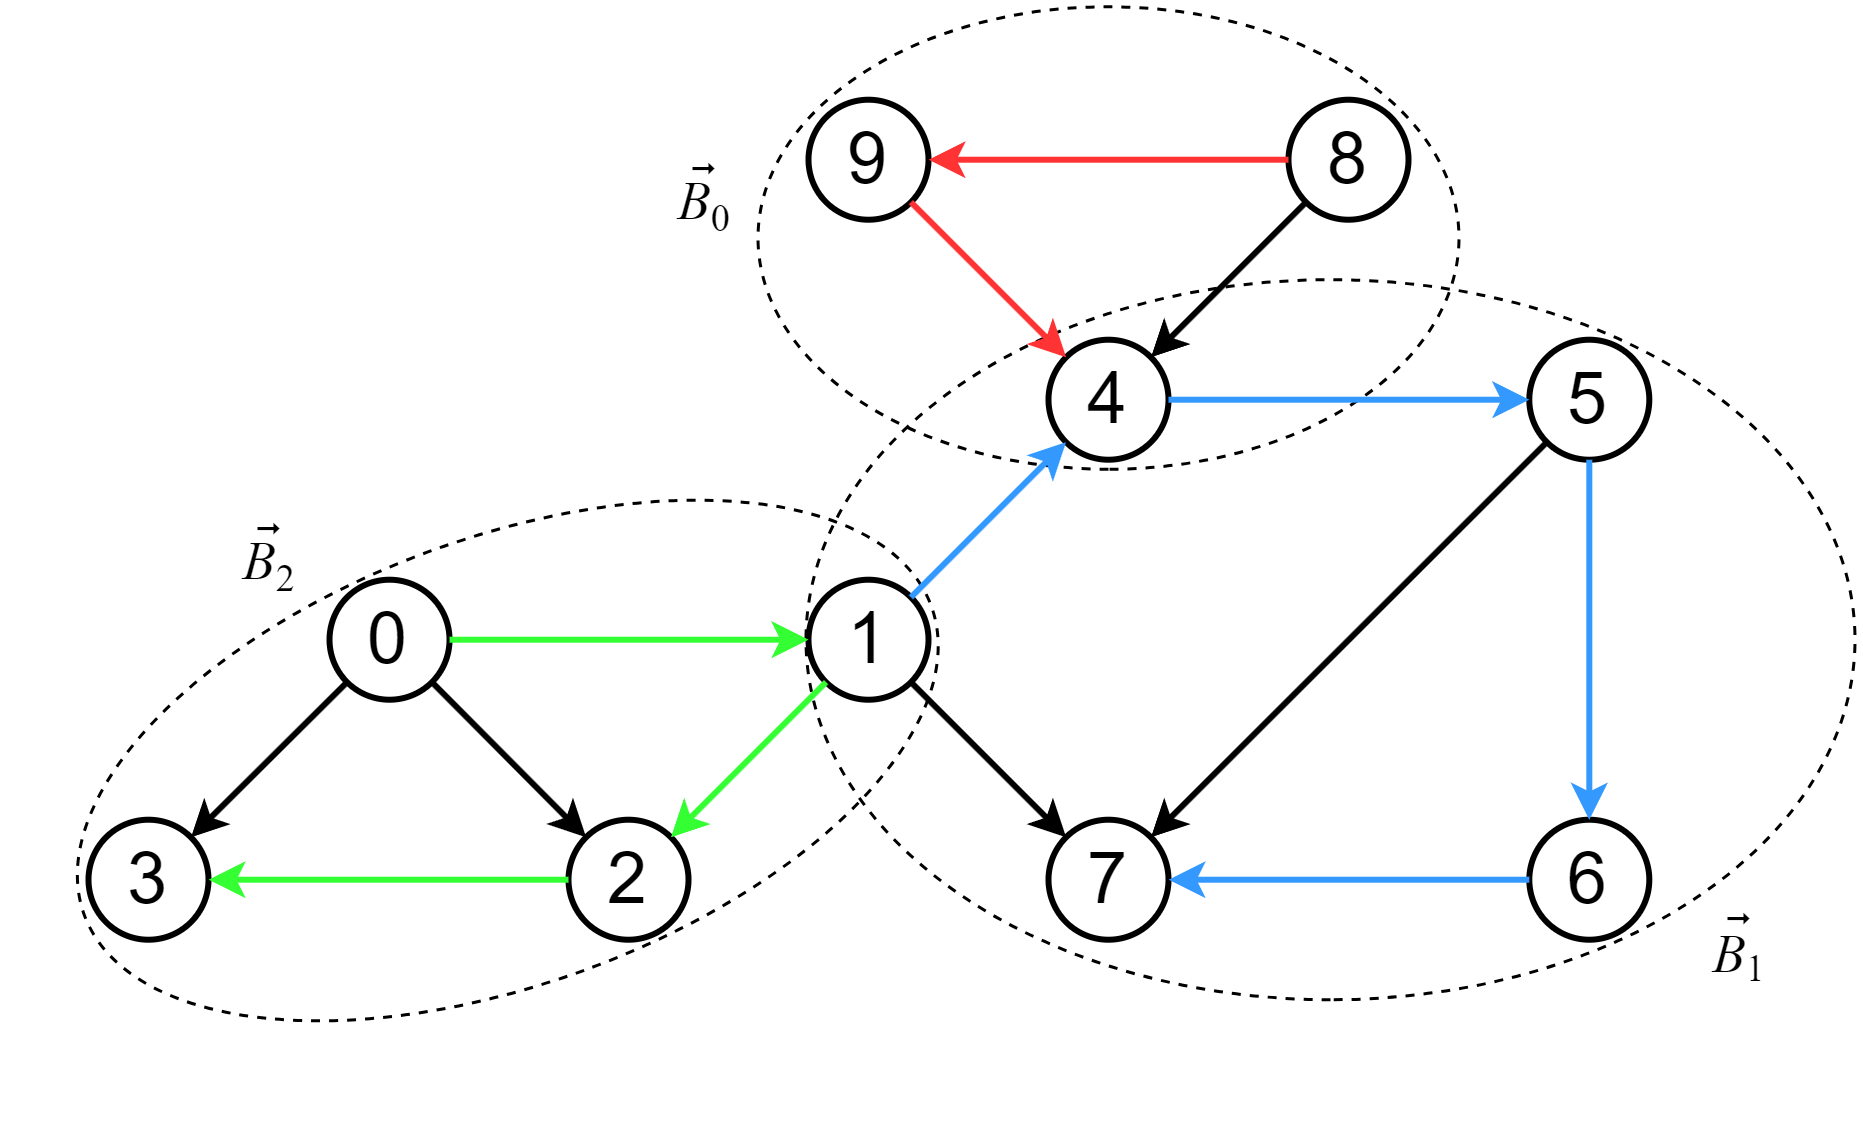

The diagram above was exported from draw.io. Its source (the exported page's mxGraphModel, read from the mxfile embedded in the PNG):
<mxGraphModel dx="1434" dy="841" grid="1" gridSize="10" guides="1" tooltips="1" connect="1" arrows="1" fold="1" page="1" pageScale="1" pageWidth="827" pageHeight="1169" background="none" math="0" shadow="0">
  <root>
    <mxCell id="0" />
    <mxCell id="1" parent="0" />
    <mxCell id="VpHzmzro31c7H7pZUwm9-26" value="" style="ellipse;whiteSpace=wrap;html=1;fillColor=none;dashed=1;rotation=70;" parent="1" vertex="1">
      <mxGeometry x="185.34000000000003" y="190.74" width="148.84" height="300.52" as="geometry" />
    </mxCell>
    <mxCell id="VpHzmzro31c7H7pZUwm9-11" value="" style="ellipse;whiteSpace=wrap;html=1;fillColor=none;dashed=1;rotation=90;" parent="1" vertex="1">
      <mxGeometry x="382.91" y="50" width="154.17" height="233.66" as="geometry" />
    </mxCell>
    <mxCell id="_PjYLiZ7u1xAUvMMXe8_-25" value="" style="ellipse;whiteSpace=wrap;html=1;fillColor=none;dashed=1;rotation=90;" parent="1" vertex="1">
      <mxGeometry x="414" y="125.90999999999994" width="240" height="349.67" as="geometry" />
    </mxCell>
    <mxCell id="ZnwNd1amS8vzW6LrnCgQ-1" value="&lt;i style=&quot;font-size: 18px;&quot;&gt;B&lt;/i&gt;&lt;sub style=&quot;&quot;&gt;&lt;font style=&quot;font-size: 12.5px;&quot;&gt;1&lt;/font&gt;&lt;/sub&gt;" style="text;html=1;align=center;verticalAlign=middle;resizable=0;points=[];autosize=1;strokeColor=none;fillColor=none;strokeWidth=1;fontFamily=Times New Roman;fontStyle=0" parent="1" vertex="1">
      <mxGeometry x="650" y="386.74" width="40" height="40" as="geometry" />
    </mxCell>
    <mxCell id="ZnwNd1amS8vzW6LrnCgQ-4" value="&lt;span style=&quot;&quot;&gt;&lt;span style=&quot;font-style: italic; font-size: 18px;&quot;&gt;B&lt;/span&gt;&lt;span style=&quot;font-size: 15px;&quot;&gt;&lt;sub style=&quot;&quot;&gt;0&lt;/sub&gt;&lt;/span&gt;&lt;/span&gt;" style="text;html=1;align=center;verticalAlign=middle;resizable=0;points=[];autosize=1;strokeColor=none;fillColor=none;strokeWidth=1;fontFamily=Times New Roman;fontStyle=0" parent="1" vertex="1">
      <mxGeometry x="305.34" y="135.74" width="40" height="40" as="geometry" />
    </mxCell>
    <mxCell id="ZnwNd1amS8vzW6LrnCgQ-6" value="&lt;span style=&quot;&quot;&gt;&lt;span style=&quot;font-style: italic; font-size: 18px;&quot;&gt;B&lt;/span&gt;&lt;span style=&quot;font-size: 15px;&quot;&gt;&lt;sub style=&quot;&quot;&gt;2&lt;/sub&gt;&lt;/span&gt;&lt;/span&gt;" style="text;html=1;align=center;verticalAlign=middle;resizable=0;points=[];autosize=1;strokeColor=none;fillColor=none;strokeWidth=1;fontFamily=Times New Roman;fontStyle=0" parent="1" vertex="1">
      <mxGeometry x="160" y="255.74" width="40" height="40" as="geometry" />
    </mxCell>
    <mxCell id="ZnwNd1amS8vzW6LrnCgQ-14" value="&lt;var class=&quot;vector&quot;&gt;&lt;span&gt;&lt;font style=&quot;font-size: 18px;&quot;&gt;⃗&lt;/font&gt;&lt;/span&gt;&lt;/var&gt;" style="text;html=1;align=center;verticalAlign=middle;resizable=0;points=[];autosize=1;strokeColor=none;fillColor=none;fontFamily=Times New Roman;" parent="1" vertex="1">
      <mxGeometry x="660" y="380.74" width="20" height="40" as="geometry" />
    </mxCell>
    <mxCell id="ZnwNd1amS8vzW6LrnCgQ-15" value="&lt;var class=&quot;vector&quot;&gt;&lt;span&gt;&lt;font style=&quot;font-size: 18px;&quot;&gt;⃗&lt;/font&gt;&lt;/span&gt;&lt;/var&gt;" style="text;html=1;align=center;verticalAlign=middle;resizable=0;points=[];autosize=1;strokeColor=none;fillColor=none;fontFamily=Times New Roman;" parent="1" vertex="1">
      <mxGeometry x="315.34" y="130.74" width="20" height="40" as="geometry" />
    </mxCell>
    <mxCell id="ZnwNd1amS8vzW6LrnCgQ-18" value="&lt;var class=&quot;vector&quot;&gt;&lt;span&gt;&lt;font style=&quot;font-size: 18px;&quot;&gt;⃗&lt;/font&gt;&lt;/span&gt;&lt;/var&gt;" style="text;html=1;align=center;verticalAlign=middle;resizable=0;points=[];autosize=1;strokeColor=none;fillColor=none;fontFamily=Times New Roman;" parent="1" vertex="1">
      <mxGeometry x="170" y="250.74" width="20" height="40" as="geometry" />
    </mxCell>
    <mxCell id="I01gEKsPp_aFatJLtKyl-1" value="&lt;font face=&quot;Helvetica&quot; style=&quot;font-size: 24px;&quot;&gt;0&lt;/font&gt;" style="ellipse;whiteSpace=wrap;html=1;aspect=fixed;strokeWidth=2;" parent="1" vertex="1">
      <mxGeometry x="200.33999999999997" y="280.74" width="40" height="40" as="geometry" />
    </mxCell>
    <mxCell id="I01gEKsPp_aFatJLtKyl-2" value="&lt;font face=&quot;Helvetica&quot; style=&quot;font-size: 24px;&quot;&gt;1&lt;/font&gt;" style="ellipse;whiteSpace=wrap;html=1;aspect=fixed;strokeWidth=2;" parent="1" vertex="1">
      <mxGeometry x="360" y="280.74" width="40" height="40" as="geometry" />
    </mxCell>
    <mxCell id="I01gEKsPp_aFatJLtKyl-3" value="&lt;font face=&quot;Helvetica&quot; style=&quot;font-size: 24px;&quot;&gt;2&lt;/font&gt;" style="ellipse;whiteSpace=wrap;html=1;aspect=fixed;strokeWidth=2;" parent="1" vertex="1">
      <mxGeometry x="280" y="360.74" width="40" height="40" as="geometry" />
    </mxCell>
    <mxCell id="I01gEKsPp_aFatJLtKyl-4" value="&lt;font face=&quot;Helvetica&quot; style=&quot;font-size: 24px;&quot;&gt;3&lt;/font&gt;" style="ellipse;whiteSpace=wrap;html=1;aspect=fixed;strokeWidth=2;" parent="1" vertex="1">
      <mxGeometry x="120" y="360.74" width="40" height="40" as="geometry" />
    </mxCell>
    <mxCell id="I01gEKsPp_aFatJLtKyl-5" value="&lt;font face=&quot;Helvetica&quot; style=&quot;font-size: 24px;&quot;&gt;4&lt;/font&gt;" style="ellipse;whiteSpace=wrap;html=1;aspect=fixed;strokeWidth=2;" parent="1" vertex="1">
      <mxGeometry x="440" y="200.74" width="40" height="40" as="geometry" />
    </mxCell>
    <mxCell id="I01gEKsPp_aFatJLtKyl-6" value="&lt;font face=&quot;Helvetica&quot; style=&quot;font-size: 24px;&quot;&gt;7&lt;/font&gt;" style="ellipse;whiteSpace=wrap;html=1;aspect=fixed;strokeWidth=2;" parent="1" vertex="1">
      <mxGeometry x="440" y="360.74" width="40" height="40" as="geometry" />
    </mxCell>
    <mxCell id="I01gEKsPp_aFatJLtKyl-7" value="&lt;font face=&quot;Helvetica&quot; style=&quot;font-size: 24px;&quot;&gt;9&lt;/font&gt;" style="ellipse;whiteSpace=wrap;html=1;aspect=fixed;strokeWidth=2;" parent="1" vertex="1">
      <mxGeometry x="360" y="120.74" width="40" height="40" as="geometry" />
    </mxCell>
    <mxCell id="I01gEKsPp_aFatJLtKyl-8" value="&lt;font face=&quot;Helvetica&quot; style=&quot;font-size: 24px;&quot;&gt;8&lt;/font&gt;" style="ellipse;whiteSpace=wrap;html=1;aspect=fixed;strokeWidth=2;" parent="1" vertex="1">
      <mxGeometry x="520" y="120.74" width="40" height="40" as="geometry" />
    </mxCell>
    <mxCell id="I01gEKsPp_aFatJLtKyl-9" value="&lt;font face=&quot;Helvetica&quot; style=&quot;font-size: 24px;&quot;&gt;5&lt;/font&gt;" style="ellipse;whiteSpace=wrap;html=1;aspect=fixed;strokeWidth=2;" parent="1" vertex="1">
      <mxGeometry x="600.27" y="200.74" width="40" height="40" as="geometry" />
    </mxCell>
    <mxCell id="I01gEKsPp_aFatJLtKyl-10" value="&lt;font face=&quot;Helvetica&quot; style=&quot;font-size: 24px;&quot;&gt;6&lt;/font&gt;" style="ellipse;whiteSpace=wrap;html=1;aspect=fixed;strokeWidth=2;" parent="1" vertex="1">
      <mxGeometry x="600.27" y="360.74" width="40" height="40" as="geometry" />
    </mxCell>
    <mxCell id="I01gEKsPp_aFatJLtKyl-11" value="" style="endArrow=classic;html=1;rounded=0;exitX=1;exitY=0.5;exitDx=0;exitDy=0;strokeWidth=2;entryX=0;entryY=0.5;entryDx=0;entryDy=0;strokeColor=#33FF33;" parent="1" source="I01gEKsPp_aFatJLtKyl-1" target="I01gEKsPp_aFatJLtKyl-2" edge="1">
      <mxGeometry width="50" height="50" relative="1" as="geometry">
        <mxPoint x="515" y="570.74" as="sourcePoint" />
        <mxPoint x="635" y="571.74" as="targetPoint" />
      </mxGeometry>
    </mxCell>
    <mxCell id="I01gEKsPp_aFatJLtKyl-12" value="" style="endArrow=classic;html=1;rounded=0;exitX=1;exitY=1;exitDx=0;exitDy=0;strokeWidth=2;entryX=0;entryY=0;entryDx=0;entryDy=0;" parent="1" source="I01gEKsPp_aFatJLtKyl-1" target="I01gEKsPp_aFatJLtKyl-3" edge="1">
      <mxGeometry width="50" height="50" relative="1" as="geometry">
        <mxPoint x="250" y="310.74" as="sourcePoint" />
        <mxPoint x="370" y="310.74" as="targetPoint" />
      </mxGeometry>
    </mxCell>
    <mxCell id="I01gEKsPp_aFatJLtKyl-13" value="" style="endArrow=classic;html=1;rounded=0;exitX=0;exitY=1;exitDx=0;exitDy=0;strokeWidth=2;entryX=1;entryY=0;entryDx=0;entryDy=0;" parent="1" source="I01gEKsPp_aFatJLtKyl-1" target="I01gEKsPp_aFatJLtKyl-4" edge="1">
      <mxGeometry width="50" height="50" relative="1" as="geometry">
        <mxPoint x="244" y="324.74" as="sourcePoint" />
        <mxPoint x="296" y="376.74" as="targetPoint" />
      </mxGeometry>
    </mxCell>
    <mxCell id="I01gEKsPp_aFatJLtKyl-14" value="" style="endArrow=classic;html=1;rounded=0;exitX=0;exitY=0.5;exitDx=0;exitDy=0;strokeWidth=2;entryX=1;entryY=0.5;entryDx=0;entryDy=0;strokeColor=#33FF33;" parent="1" source="I01gEKsPp_aFatJLtKyl-3" target="I01gEKsPp_aFatJLtKyl-4" edge="1">
      <mxGeometry width="50" height="50" relative="1" as="geometry">
        <mxPoint x="216" y="324.74" as="sourcePoint" />
        <mxPoint x="164" y="376.74" as="targetPoint" />
      </mxGeometry>
    </mxCell>
    <mxCell id="I01gEKsPp_aFatJLtKyl-15" value="" style="endArrow=classic;html=1;rounded=0;exitX=0;exitY=1;exitDx=0;exitDy=0;strokeWidth=2;entryX=1;entryY=0;entryDx=0;entryDy=0;strokeColor=#33FF33;" parent="1" source="I01gEKsPp_aFatJLtKyl-2" target="I01gEKsPp_aFatJLtKyl-3" edge="1">
      <mxGeometry width="50" height="50" relative="1" as="geometry">
        <mxPoint x="290" y="390.74" as="sourcePoint" />
        <mxPoint x="170" y="390.74" as="targetPoint" />
      </mxGeometry>
    </mxCell>
    <mxCell id="I01gEKsPp_aFatJLtKyl-16" value="" style="endArrow=classic;html=1;rounded=0;exitX=1;exitY=1;exitDx=0;exitDy=0;strokeWidth=2;entryX=0;entryY=0;entryDx=0;entryDy=0;" parent="1" source="I01gEKsPp_aFatJLtKyl-2" target="I01gEKsPp_aFatJLtKyl-6" edge="1">
      <mxGeometry width="50" height="50" relative="1" as="geometry">
        <mxPoint x="376" y="324.74" as="sourcePoint" />
        <mxPoint x="324" y="376.74" as="targetPoint" />
      </mxGeometry>
    </mxCell>
    <mxCell id="I01gEKsPp_aFatJLtKyl-17" value="" style="endArrow=classic;html=1;rounded=0;exitX=1;exitY=0;exitDx=0;exitDy=0;strokeWidth=2;entryX=0;entryY=1;entryDx=0;entryDy=0;strokeColor=#3399FF;" parent="1" source="I01gEKsPp_aFatJLtKyl-2" target="I01gEKsPp_aFatJLtKyl-5" edge="1">
      <mxGeometry width="50" height="50" relative="1" as="geometry">
        <mxPoint x="404" y="324.74" as="sourcePoint" />
        <mxPoint x="456" y="376.74" as="targetPoint" />
      </mxGeometry>
    </mxCell>
    <mxCell id="I01gEKsPp_aFatJLtKyl-18" value="" style="endArrow=classic;html=1;rounded=0;exitX=1;exitY=0.5;exitDx=0;exitDy=0;strokeWidth=2;entryX=0;entryY=0.5;entryDx=0;entryDy=0;strokeColor=#3399FF;" parent="1" source="I01gEKsPp_aFatJLtKyl-5" target="I01gEKsPp_aFatJLtKyl-9" edge="1">
      <mxGeometry width="50" height="50" relative="1" as="geometry">
        <mxPoint x="404" y="296.74" as="sourcePoint" />
        <mxPoint x="456" y="244.74" as="targetPoint" />
      </mxGeometry>
    </mxCell>
    <mxCell id="I01gEKsPp_aFatJLtKyl-19" value="" style="endArrow=classic;html=1;rounded=0;exitX=0.5;exitY=1;exitDx=0;exitDy=0;strokeWidth=2;entryX=0.5;entryY=0;entryDx=0;entryDy=0;strokeColor=#3399FF;" parent="1" source="I01gEKsPp_aFatJLtKyl-9" target="I01gEKsPp_aFatJLtKyl-10" edge="1">
      <mxGeometry width="50" height="50" relative="1" as="geometry">
        <mxPoint x="490" y="230.74" as="sourcePoint" />
        <mxPoint x="610" y="230.74" as="targetPoint" />
      </mxGeometry>
    </mxCell>
    <mxCell id="I01gEKsPp_aFatJLtKyl-20" value="" style="endArrow=classic;html=1;rounded=0;exitX=0;exitY=1;exitDx=0;exitDy=0;strokeWidth=2;entryX=1;entryY=0;entryDx=0;entryDy=0;" parent="1" source="I01gEKsPp_aFatJLtKyl-9" target="I01gEKsPp_aFatJLtKyl-6" edge="1">
      <mxGeometry width="50" height="50" relative="1" as="geometry">
        <mxPoint x="630" y="250.74" as="sourcePoint" />
        <mxPoint x="630" y="370.74" as="targetPoint" />
      </mxGeometry>
    </mxCell>
    <mxCell id="I01gEKsPp_aFatJLtKyl-21" value="" style="endArrow=classic;html=1;rounded=0;exitX=0;exitY=0.5;exitDx=0;exitDy=0;strokeWidth=2;entryX=1;entryY=0.5;entryDx=0;entryDy=0;strokeColor=#3399FF;" parent="1" source="I01gEKsPp_aFatJLtKyl-10" target="I01gEKsPp_aFatJLtKyl-6" edge="1">
      <mxGeometry width="50" height="50" relative="1" as="geometry">
        <mxPoint x="616" y="244.74" as="sourcePoint" />
        <mxPoint x="484" y="376.74" as="targetPoint" />
      </mxGeometry>
    </mxCell>
    <mxCell id="I01gEKsPp_aFatJLtKyl-22" value="" style="endArrow=classic;html=1;rounded=0;exitX=0;exitY=0.5;exitDx=0;exitDy=0;strokeWidth=2;entryX=1;entryY=0.5;entryDx=0;entryDy=0;strokeColor=#FF3333;" parent="1" source="I01gEKsPp_aFatJLtKyl-8" target="I01gEKsPp_aFatJLtKyl-7" edge="1">
      <mxGeometry width="50" height="50" relative="1" as="geometry">
        <mxPoint x="610" y="390.74" as="sourcePoint" />
        <mxPoint x="490" y="390.74" as="targetPoint" />
      </mxGeometry>
    </mxCell>
    <mxCell id="I01gEKsPp_aFatJLtKyl-23" value="" style="endArrow=classic;html=1;rounded=0;exitX=0;exitY=1;exitDx=0;exitDy=0;strokeWidth=2;entryX=1;entryY=0;entryDx=0;entryDy=0;" parent="1" source="I01gEKsPp_aFatJLtKyl-8" target="I01gEKsPp_aFatJLtKyl-5" edge="1">
      <mxGeometry width="50" height="50" relative="1" as="geometry">
        <mxPoint x="530" y="150.74" as="sourcePoint" />
        <mxPoint x="410" y="150.74" as="targetPoint" />
      </mxGeometry>
    </mxCell>
    <mxCell id="I01gEKsPp_aFatJLtKyl-24" value="" style="endArrow=classic;html=1;rounded=0;exitX=1;exitY=1;exitDx=0;exitDy=0;strokeWidth=2;entryX=0;entryY=0;entryDx=0;entryDy=0;strokeColor=#FF3333;" parent="1" source="I01gEKsPp_aFatJLtKyl-7" target="I01gEKsPp_aFatJLtKyl-5" edge="1">
      <mxGeometry width="50" height="50" relative="1" as="geometry">
        <mxPoint x="536" y="164.74" as="sourcePoint" />
        <mxPoint x="484" y="216.74" as="targetPoint" />
      </mxGeometry>
    </mxCell>
  </root>
</mxGraphModel>